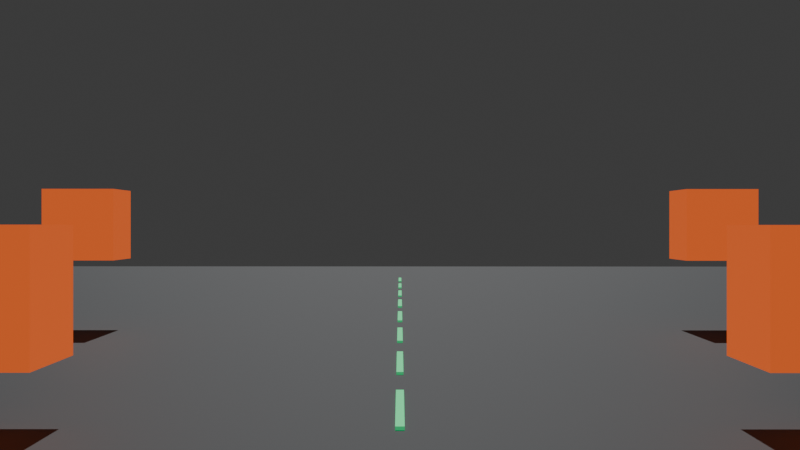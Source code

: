 # Source: Arrietty-UP.blend  (saved by Blender 5.3.17; exported with 4.5.12 LTS)
import bpy
from mathutils import Matrix  # noqa: F401  (used for matrix-valued properties, if any)

bpy.ops.wm.read_factory_settings(use_empty=True)
scene = bpy.context.scene
scene.name = 'ArriettyUP'

# ---- collections
col_collection = bpy.data.collections.new('Collection'); scene.collection.children.link(col_collection)

# ---- materials (node trees are filled in below, after node groups)
mat_ridesurfacematerial = bpy.data.materials.new('RideSurfaceMaterial')
mat_ridesurfacematerial.diffuse_color = (0.035, 0.04, 0.045, 1.0)
mat_courselinematerial = bpy.data.materials.new('CourseLineMaterial')
mat_courselinematerial.diffuse_color = (0.04, 0.9, 0.3, 1.0)
mat_markermaterial = bpy.data.materials.new('MarkerMaterial')
mat_markermaterial.diffuse_color = (1.0, 0.16, 0.03, 1.0)

# ---- material node trees
mat_ridesurfacematerial.use_nodes = True; mat_ridesurfacematerial.node_tree.nodes.clear()
_N = mat_ridesurfacematerial.node_tree.nodes; _L = mat_ridesurfacematerial.node_tree.links
n0 = _N.new('ShaderNodeBsdfPrincipled'); n0.name = 'Principled BSDF'; n0.location = (-200, 100)
n0.inputs[0].default_value = (0.035, 0.04, 0.045, 1.0)
n0.inputs[2].default_value = 0.65
n0.inputs[10].default_value = 0.005
n0.inputs[27].default_value = (0.035, 0.04, 0.045, 1.0)
n1 = _N.new('ShaderNodeOutputMaterial'); n1.name = 'Material Output'; n1.location = (200, 100)
_L.new(n0.outputs[0], n1.inputs[0])
n1.is_active_output = True
mat_courselinematerial.use_nodes = True; mat_courselinematerial.node_tree.nodes.clear()
_N = mat_courselinematerial.node_tree.nodes; _L = mat_courselinematerial.node_tree.links
n0 = _N.new('ShaderNodeBsdfPrincipled'); n0.name = 'Principled BSDF'; n0.location = (-200, 100)
n0.inputs[0].default_value = (0.04, 0.9, 0.3, 1.0)
n0.inputs[2].default_value = 0.65
n0.inputs[10].default_value = 0.005
n0.inputs[27].default_value = (0.04, 0.9, 0.3, 1.0)
n0.inputs[28].default_value = 0.4
n1 = _N.new('ShaderNodeOutputMaterial'); n1.name = 'Material Output'; n1.location = (200, 100)
_L.new(n0.outputs[0], n1.inputs[0])
n1.is_active_output = True
mat_markermaterial.use_nodes = True; mat_markermaterial.node_tree.nodes.clear()
_N = mat_markermaterial.node_tree.nodes; _L = mat_markermaterial.node_tree.links
n0 = _N.new('ShaderNodeBsdfPrincipled'); n0.name = 'Principled BSDF'; n0.location = (-200, 100)
n0.inputs[0].default_value = (1.0, 0.16, 0.03, 1.0)
n0.inputs[2].default_value = 0.65
n0.inputs[10].default_value = 0.005
n0.inputs[27].default_value = (1.0, 0.16, 0.03, 1.0)
n0.inputs[28].default_value = 0.6
n1 = _N.new('ShaderNodeOutputMaterial'); n1.name = 'Material Output'; n1.location = (200, 100)
_L.new(n0.outputs[0], n1.inputs[0])
n1.is_active_output = True

# ---- world
world_world = bpy.data.worlds.new('World'); scene.world = world_world
world_world.use_nodes = True; world_world.node_tree.nodes.clear()
_N = world_world.node_tree.nodes; _L = world_world.node_tree.links
n0 = _N.new('ShaderNodeOutputWorld'); n0.name = 'World Output'; n0.location = (200, 100)
n1 = _N.new('ShaderNodeBackground'); n1.name = 'Background'; n1.location = (-200, 100)
n1.inputs[0].default_value = (0.05088, 0.05088, 0.05088, 1.0)
_L.new(n1.outputs[0], n0.inputs[0])
n0.is_active_output = True
world_world.color = (0.015, 0.02, 0.035)
world_world.sun_shadow_jitter_overblur = 0.0

# ---- cameras
cam_camera = bpy.data.cameras.new('Camera')
cam_camera.clip_start = 0.05
cam_camera.clip_end = 5000.0

# ---- lights
light_sun = bpy.data.lights.new('Sun', 'SUN')
light_sun.energy = 2.2

# ---- meshes
me_plane = bpy.data.meshes.new('Plane')
me_plane.from_pydata([(-40.0, -40.0, 0.0), (40.0, -40.0, 0.0), (-40.0, 40.0, 0.0), (40.0, 40.0, 0.0)], [], [(0, 1, 3, 2)])
_uv = me_plane.uv_layers.new(name='UVMap')
_uv.uv.foreach_set('vector', [0.0, 0.0, 1.0, 0.0, 1.0, 1.0, 0.0, 1.0])
me_plane.materials.append(mat_ridesurfacematerial)
me_plane.update()
me_cube = bpy.data.meshes.new('Cube')
me_cube.from_pydata([(-0.035, -0.9, -0.015), (-0.035, -0.9, 0.015), (-0.035, 0.9, -0.015), (-0.035, 0.9, 0.015), (0.035, -0.9, -0.015), (0.035, -0.9, 0.015), (0.035, 0.9, -0.015), (0.035, 0.9, 0.015)], [], [(0, 1, 3, 2), (2, 3, 7, 6), (6, 7, 5, 4), (4, 5, 1, 0), (2, 6, 4, 0), (7, 3, 1, 5)])
_uv = me_cube.uv_layers.new(name='UVMap')
_uv.uv.foreach_set('vector', [0.375, 0.0, 0.625, 0.0, 0.625, 0.25, 0.375, 0.25, 0.375, 0.25, 0.625, 0.25, 0.625, 0.5, 0.375, 0.5, 0.375, 0.5, 0.625, 0.5, 0.625, 0.75, 0.375, 0.75, 0.375, 0.75, 0.625, 0.75, 0.625, 1.0, 0.375, 1.0, 0.125, 0.5, 0.375, 0.5, 0.375, 0.75, 0.125, 0.75, 0.625, 0.5, 0.875, 0.5, 0.875, 0.75, 0.625, 0.75])
me_cube.materials.append(mat_courselinematerial)
me_cube.update()
me_cube_001 = bpy.data.meshes.new('Cube.001')
me_cube_001.from_pydata([(-0.035, -0.9, -0.015), (-0.035, -0.9, 0.015), (-0.035, 0.9, -0.015), (-0.035, 0.9, 0.015), (0.035, -0.9, -0.015), (0.035, -0.9, 0.015), (0.035, 0.9, -0.015), (0.035, 0.9, 0.015)], [], [(0, 1, 3, 2), (2, 3, 7, 6), (6, 7, 5, 4), (4, 5, 1, 0), (2, 6, 4, 0), (7, 3, 1, 5)])
_uv = me_cube_001.uv_layers.new(name='UVMap')
_uv.uv.foreach_set('vector', [0.375, 0.0, 0.625, 0.0, 0.625, 0.25, 0.375, 0.25, 0.375, 0.25, 0.625, 0.25, 0.625, 0.5, 0.375, 0.5, 0.375, 0.5, 0.625, 0.5, 0.625, 0.75, 0.375, 0.75, 0.375, 0.75, 0.625, 0.75, 0.625, 1.0, 0.375, 1.0, 0.125, 0.5, 0.375, 0.5, 0.375, 0.75, 0.125, 0.75, 0.625, 0.5, 0.875, 0.5, 0.875, 0.75, 0.625, 0.75])
me_cube_001.materials.append(mat_courselinematerial)
me_cube_001.update()
me_cube_002 = bpy.data.meshes.new('Cube.002')
me_cube_002.from_pydata([(-0.035, -0.9, -0.015), (-0.035, -0.9, 0.015), (-0.035, 0.9, -0.015), (-0.035, 0.9, 0.015), (0.035, -0.9, -0.015), (0.035, -0.9, 0.015), (0.035, 0.9, -0.015), (0.035, 0.9, 0.015)], [], [(0, 1, 3, 2), (2, 3, 7, 6), (6, 7, 5, 4), (4, 5, 1, 0), (2, 6, 4, 0), (7, 3, 1, 5)])
_uv = me_cube_002.uv_layers.new(name='UVMap')
_uv.uv.foreach_set('vector', [0.375, 0.0, 0.625, 0.0, 0.625, 0.25, 0.375, 0.25, 0.375, 0.25, 0.625, 0.25, 0.625, 0.5, 0.375, 0.5, 0.375, 0.5, 0.625, 0.5, 0.625, 0.75, 0.375, 0.75, 0.375, 0.75, 0.625, 0.75, 0.625, 1.0, 0.375, 1.0, 0.125, 0.5, 0.375, 0.5, 0.375, 0.75, 0.125, 0.75, 0.625, 0.5, 0.875, 0.5, 0.875, 0.75, 0.625, 0.75])
me_cube_002.materials.append(mat_courselinematerial)
me_cube_002.update()
me_cube_003 = bpy.data.meshes.new('Cube.003')
me_cube_003.from_pydata([(-0.035, -0.9, -0.015), (-0.035, -0.9, 0.015), (-0.035, 0.9, -0.015), (-0.035, 0.9, 0.015), (0.035, -0.9, -0.015), (0.035, -0.9, 0.015), (0.035, 0.9, -0.015), (0.035, 0.9, 0.015)], [], [(0, 1, 3, 2), (2, 3, 7, 6), (6, 7, 5, 4), (4, 5, 1, 0), (2, 6, 4, 0), (7, 3, 1, 5)])
_uv = me_cube_003.uv_layers.new(name='UVMap')
_uv.uv.foreach_set('vector', [0.375, 0.0, 0.625, 0.0, 0.625, 0.25, 0.375, 0.25, 0.375, 0.25, 0.625, 0.25, 0.625, 0.5, 0.375, 0.5, 0.375, 0.5, 0.625, 0.5, 0.625, 0.75, 0.375, 0.75, 0.375, 0.75, 0.625, 0.75, 0.625, 1.0, 0.375, 1.0, 0.125, 0.5, 0.375, 0.5, 0.375, 0.75, 0.125, 0.75, 0.625, 0.5, 0.875, 0.5, 0.875, 0.75, 0.625, 0.75])
me_cube_003.materials.append(mat_courselinematerial)
me_cube_003.update()
me_cube_004 = bpy.data.meshes.new('Cube.004')
me_cube_004.from_pydata([(-0.035, -0.9, -0.015), (-0.035, -0.9, 0.015), (-0.035, 0.9, -0.015), (-0.035, 0.9, 0.015), (0.035, -0.9, -0.015), (0.035, -0.9, 0.015), (0.035, 0.9, -0.015), (0.035, 0.9, 0.015)], [], [(0, 1, 3, 2), (2, 3, 7, 6), (6, 7, 5, 4), (4, 5, 1, 0), (2, 6, 4, 0), (7, 3, 1, 5)])
_uv = me_cube_004.uv_layers.new(name='UVMap')
_uv.uv.foreach_set('vector', [0.375, 0.0, 0.625, 0.0, 0.625, 0.25, 0.375, 0.25, 0.375, 0.25, 0.625, 0.25, 0.625, 0.5, 0.375, 0.5, 0.375, 0.5, 0.625, 0.5, 0.625, 0.75, 0.375, 0.75, 0.375, 0.75, 0.625, 0.75, 0.625, 1.0, 0.375, 1.0, 0.125, 0.5, 0.375, 0.5, 0.375, 0.75, 0.125, 0.75, 0.625, 0.5, 0.875, 0.5, 0.875, 0.75, 0.625, 0.75])
me_cube_004.materials.append(mat_courselinematerial)
me_cube_004.update()
me_cube_005 = bpy.data.meshes.new('Cube.005')
me_cube_005.from_pydata([(-0.035, -0.9, -0.015), (-0.035, -0.9, 0.015), (-0.035, 0.9, -0.015), (-0.035, 0.9, 0.015), (0.035, -0.9, -0.015), (0.035, -0.9, 0.015), (0.035, 0.9, -0.015), (0.035, 0.9, 0.015)], [], [(0, 1, 3, 2), (2, 3, 7, 6), (6, 7, 5, 4), (4, 5, 1, 0), (2, 6, 4, 0), (7, 3, 1, 5)])
_uv = me_cube_005.uv_layers.new(name='UVMap')
_uv.uv.foreach_set('vector', [0.375, 0.0, 0.625, 0.0, 0.625, 0.25, 0.375, 0.25, 0.375, 0.25, 0.625, 0.25, 0.625, 0.5, 0.375, 0.5, 0.375, 0.5, 0.625, 0.5, 0.625, 0.75, 0.375, 0.75, 0.375, 0.75, 0.625, 0.75, 0.625, 1.0, 0.375, 1.0, 0.125, 0.5, 0.375, 0.5, 0.375, 0.75, 0.125, 0.75, 0.625, 0.5, 0.875, 0.5, 0.875, 0.75, 0.625, 0.75])
me_cube_005.materials.append(mat_courselinematerial)
me_cube_005.update()
me_cube_006 = bpy.data.meshes.new('Cube.006')
me_cube_006.from_pydata([(-0.035, -0.9, -0.015), (-0.035, -0.9, 0.015), (-0.035, 0.9, -0.015), (-0.035, 0.9, 0.015), (0.035, -0.9, -0.015), (0.035, -0.9, 0.015), (0.035, 0.9, -0.015), (0.035, 0.9, 0.015)], [], [(0, 1, 3, 2), (2, 3, 7, 6), (6, 7, 5, 4), (4, 5, 1, 0), (2, 6, 4, 0), (7, 3, 1, 5)])
_uv = me_cube_006.uv_layers.new(name='UVMap')
_uv.uv.foreach_set('vector', [0.375, 0.0, 0.625, 0.0, 0.625, 0.25, 0.375, 0.25, 0.375, 0.25, 0.625, 0.25, 0.625, 0.5, 0.375, 0.5, 0.375, 0.5, 0.625, 0.5, 0.625, 0.75, 0.375, 0.75, 0.375, 0.75, 0.625, 0.75, 0.625, 1.0, 0.375, 1.0, 0.125, 0.5, 0.375, 0.5, 0.375, 0.75, 0.125, 0.75, 0.625, 0.5, 0.875, 0.5, 0.875, 0.75, 0.625, 0.75])
me_cube_006.materials.append(mat_courselinematerial)
me_cube_006.update()
me_cube_007 = bpy.data.meshes.new('Cube.007')
me_cube_007.from_pydata([(-0.035, -0.9, -0.015), (-0.035, -0.9, 0.015), (-0.035, 0.9, -0.015), (-0.035, 0.9, 0.015), (0.035, -0.9, -0.015), (0.035, -0.9, 0.015), (0.035, 0.9, -0.015), (0.035, 0.9, 0.015)], [], [(0, 1, 3, 2), (2, 3, 7, 6), (6, 7, 5, 4), (4, 5, 1, 0), (2, 6, 4, 0), (7, 3, 1, 5)])
_uv = me_cube_007.uv_layers.new(name='UVMap')
_uv.uv.foreach_set('vector', [0.375, 0.0, 0.625, 0.0, 0.625, 0.25, 0.375, 0.25, 0.375, 0.25, 0.625, 0.25, 0.625, 0.5, 0.375, 0.5, 0.375, 0.5, 0.625, 0.5, 0.625, 0.75, 0.375, 0.75, 0.375, 0.75, 0.625, 0.75, 0.625, 1.0, 0.375, 1.0, 0.125, 0.5, 0.375, 0.5, 0.375, 0.75, 0.125, 0.75, 0.625, 0.5, 0.875, 0.5, 0.875, 0.75, 0.625, 0.75])
me_cube_007.materials.append(mat_courselinematerial)
me_cube_007.update()
me_cube_008 = bpy.data.meshes.new('Cube.008')
me_cube_008.from_pydata([(-0.035, -0.9, -0.015), (-0.035, -0.9, 0.015), (-0.035, 0.9, -0.015), (-0.035, 0.9, 0.015), (0.035, -0.9, -0.015), (0.035, -0.9, 0.015), (0.035, 0.9, -0.015), (0.035, 0.9, 0.015)], [], [(0, 1, 3, 2), (2, 3, 7, 6), (6, 7, 5, 4), (4, 5, 1, 0), (2, 6, 4, 0), (7, 3, 1, 5)])
_uv = me_cube_008.uv_layers.new(name='UVMap')
_uv.uv.foreach_set('vector', [0.375, 0.0, 0.625, 0.0, 0.625, 0.25, 0.375, 0.25, 0.375, 0.25, 0.625, 0.25, 0.625, 0.5, 0.375, 0.5, 0.375, 0.5, 0.625, 0.5, 0.625, 0.75, 0.375, 0.75, 0.375, 0.75, 0.625, 0.75, 0.625, 1.0, 0.375, 1.0, 0.125, 0.5, 0.375, 0.5, 0.375, 0.75, 0.125, 0.75, 0.625, 0.5, 0.875, 0.5, 0.875, 0.75, 0.625, 0.75])
me_cube_008.materials.append(mat_courselinematerial)
me_cube_008.update()
me_cube_009 = bpy.data.meshes.new('Cube.009')
me_cube_009.from_pydata([(-0.035, -0.9, -0.015), (-0.035, -0.9, 0.015), (-0.035, 0.9, -0.015), (-0.035, 0.9, 0.015), (0.035, -0.9, -0.015), (0.035, -0.9, 0.015), (0.035, 0.9, -0.015), (0.035, 0.9, 0.015)], [], [(0, 1, 3, 2), (2, 3, 7, 6), (6, 7, 5, 4), (4, 5, 1, 0), (2, 6, 4, 0), (7, 3, 1, 5)])
_uv = me_cube_009.uv_layers.new(name='UVMap')
_uv.uv.foreach_set('vector', [0.375, 0.0, 0.625, 0.0, 0.625, 0.25, 0.375, 0.25, 0.375, 0.25, 0.625, 0.25, 0.625, 0.5, 0.375, 0.5, 0.375, 0.5, 0.625, 0.5, 0.625, 0.75, 0.375, 0.75, 0.375, 0.75, 0.625, 0.75, 0.625, 1.0, 0.375, 1.0, 0.125, 0.5, 0.375, 0.5, 0.375, 0.75, 0.125, 0.75, 0.625, 0.5, 0.875, 0.5, 0.875, 0.75, 0.625, 0.75])
me_cube_009.materials.append(mat_courselinematerial)
me_cube_009.update()
me_cube_010 = bpy.data.meshes.new('Cube.010')
me_cube_010.from_pydata([(-0.035, -0.9, -0.015), (-0.035, -0.9, 0.015), (-0.035, 0.9, -0.015), (-0.035, 0.9, 0.015), (0.035, -0.9, -0.015), (0.035, -0.9, 0.015), (0.035, 0.9, -0.015), (0.035, 0.9, 0.015)], [], [(0, 1, 3, 2), (2, 3, 7, 6), (6, 7, 5, 4), (4, 5, 1, 0), (2, 6, 4, 0), (7, 3, 1, 5)])
_uv = me_cube_010.uv_layers.new(name='UVMap')
_uv.uv.foreach_set('vector', [0.375, 0.0, 0.625, 0.0, 0.625, 0.25, 0.375, 0.25, 0.375, 0.25, 0.625, 0.25, 0.625, 0.5, 0.375, 0.5, 0.375, 0.5, 0.625, 0.5, 0.625, 0.75, 0.375, 0.75, 0.375, 0.75, 0.625, 0.75, 0.625, 1.0, 0.375, 1.0, 0.125, 0.5, 0.375, 0.5, 0.375, 0.75, 0.125, 0.75, 0.625, 0.5, 0.875, 0.5, 0.875, 0.75, 0.625, 0.75])
me_cube_010.materials.append(mat_courselinematerial)
me_cube_010.update()
me_cube_011 = bpy.data.meshes.new('Cube.011')
me_cube_011.from_pydata([(-0.035, -0.9, -0.015), (-0.035, -0.9, 0.015), (-0.035, 0.9, -0.015), (-0.035, 0.9, 0.015), (0.035, -0.9, -0.015), (0.035, -0.9, 0.015), (0.035, 0.9, -0.015), (0.035, 0.9, 0.015)], [], [(0, 1, 3, 2), (2, 3, 7, 6), (6, 7, 5, 4), (4, 5, 1, 0), (2, 6, 4, 0), (7, 3, 1, 5)])
_uv = me_cube_011.uv_layers.new(name='UVMap')
_uv.uv.foreach_set('vector', [0.375, 0.0, 0.625, 0.0, 0.625, 0.25, 0.375, 0.25, 0.375, 0.25, 0.625, 0.25, 0.625, 0.5, 0.375, 0.5, 0.375, 0.5, 0.625, 0.5, 0.625, 0.75, 0.375, 0.75, 0.375, 0.75, 0.625, 0.75, 0.625, 1.0, 0.375, 1.0, 0.125, 0.5, 0.375, 0.5, 0.375, 0.75, 0.125, 0.75, 0.625, 0.5, 0.875, 0.5, 0.875, 0.75, 0.625, 0.75])
me_cube_011.materials.append(mat_courselinematerial)
me_cube_011.update()
me_cube_012 = bpy.data.meshes.new('Cube.012')
me_cube_012.from_pydata([(-0.035, -0.9, -0.015), (-0.035, -0.9, 0.015), (-0.035, 0.9, -0.015), (-0.035, 0.9, 0.015), (0.035, -0.9, -0.015), (0.035, -0.9, 0.015), (0.035, 0.9, -0.015), (0.035, 0.9, 0.015)], [], [(0, 1, 3, 2), (2, 3, 7, 6), (6, 7, 5, 4), (4, 5, 1, 0), (2, 6, 4, 0), (7, 3, 1, 5)])
_uv = me_cube_012.uv_layers.new(name='UVMap')
_uv.uv.foreach_set('vector', [0.375, 0.0, 0.625, 0.0, 0.625, 0.25, 0.375, 0.25, 0.375, 0.25, 0.625, 0.25, 0.625, 0.5, 0.375, 0.5, 0.375, 0.5, 0.625, 0.5, 0.625, 0.75, 0.375, 0.75, 0.375, 0.75, 0.625, 0.75, 0.625, 1.0, 0.375, 1.0, 0.125, 0.5, 0.375, 0.5, 0.375, 0.75, 0.125, 0.75, 0.625, 0.5, 0.875, 0.5, 0.875, 0.75, 0.625, 0.75])
me_cube_012.materials.append(mat_courselinematerial)
me_cube_012.update()
me_cube_013 = bpy.data.meshes.new('Cube.013')
me_cube_013.from_pydata([(-0.035, -0.9, -0.015), (-0.035, -0.9, 0.015), (-0.035, 0.9, -0.015), (-0.035, 0.9, 0.015), (0.035, -0.9, -0.015), (0.035, -0.9, 0.015), (0.035, 0.9, -0.015), (0.035, 0.9, 0.015)], [], [(0, 1, 3, 2), (2, 3, 7, 6), (6, 7, 5, 4), (4, 5, 1, 0), (2, 6, 4, 0), (7, 3, 1, 5)])
_uv = me_cube_013.uv_layers.new(name='UVMap')
_uv.uv.foreach_set('vector', [0.375, 0.0, 0.625, 0.0, 0.625, 0.25, 0.375, 0.25, 0.375, 0.25, 0.625, 0.25, 0.625, 0.5, 0.375, 0.5, 0.375, 0.5, 0.625, 0.5, 0.625, 0.75, 0.375, 0.75, 0.375, 0.75, 0.625, 0.75, 0.625, 1.0, 0.375, 1.0, 0.125, 0.5, 0.375, 0.5, 0.375, 0.75, 0.125, 0.75, 0.625, 0.5, 0.875, 0.5, 0.875, 0.75, 0.625, 0.75])
me_cube_013.materials.append(mat_courselinematerial)
me_cube_013.update()
me_cube_014 = bpy.data.meshes.new('Cube.014')
me_cube_014.from_pydata([(-0.035, -0.9, -0.015), (-0.035, -0.9, 0.015), (-0.035, 0.9, -0.015), (-0.035, 0.9, 0.015), (0.035, -0.9, -0.015), (0.035, -0.9, 0.015), (0.035, 0.9, -0.015), (0.035, 0.9, 0.015)], [], [(0, 1, 3, 2), (2, 3, 7, 6), (6, 7, 5, 4), (4, 5, 1, 0), (2, 6, 4, 0), (7, 3, 1, 5)])
_uv = me_cube_014.uv_layers.new(name='UVMap')
_uv.uv.foreach_set('vector', [0.375, 0.0, 0.625, 0.0, 0.625, 0.25, 0.375, 0.25, 0.375, 0.25, 0.625, 0.25, 0.625, 0.5, 0.375, 0.5, 0.375, 0.5, 0.625, 0.5, 0.625, 0.75, 0.375, 0.75, 0.375, 0.75, 0.625, 0.75, 0.625, 1.0, 0.375, 1.0, 0.125, 0.5, 0.375, 0.5, 0.375, 0.75, 0.125, 0.75, 0.625, 0.5, 0.875, 0.5, 0.875, 0.75, 0.625, 0.75])
me_cube_014.materials.append(mat_courselinematerial)
me_cube_014.update()
me_cube_015 = bpy.data.meshes.new('Cube.015')
me_cube_015.from_pydata([(-0.035, -0.9, -0.015), (-0.035, -0.9, 0.015), (-0.035, 0.9, -0.015), (-0.035, 0.9, 0.015), (0.035, -0.9, -0.015), (0.035, -0.9, 0.015), (0.035, 0.9, -0.015), (0.035, 0.9, 0.015)], [], [(0, 1, 3, 2), (2, 3, 7, 6), (6, 7, 5, 4), (4, 5, 1, 0), (2, 6, 4, 0), (7, 3, 1, 5)])
_uv = me_cube_015.uv_layers.new(name='UVMap')
_uv.uv.foreach_set('vector', [0.375, 0.0, 0.625, 0.0, 0.625, 0.25, 0.375, 0.25, 0.375, 0.25, 0.625, 0.25, 0.625, 0.5, 0.375, 0.5, 0.375, 0.5, 0.625, 0.5, 0.625, 0.75, 0.375, 0.75, 0.375, 0.75, 0.625, 0.75, 0.625, 1.0, 0.375, 1.0, 0.125, 0.5, 0.375, 0.5, 0.375, 0.75, 0.125, 0.75, 0.625, 0.5, 0.875, 0.5, 0.875, 0.75, 0.625, 0.75])
me_cube_015.materials.append(mat_courselinematerial)
me_cube_015.update()
me_cube_016 = bpy.data.meshes.new('Cube.016')
me_cube_016.from_pydata([(-0.035, -0.9, -0.015), (-0.035, -0.9, 0.015), (-0.035, 0.9, -0.015), (-0.035, 0.9, 0.015), (0.035, -0.9, -0.015), (0.035, -0.9, 0.015), (0.035, 0.9, -0.015), (0.035, 0.9, 0.015)], [], [(0, 1, 3, 2), (2, 3, 7, 6), (6, 7, 5, 4), (4, 5, 1, 0), (2, 6, 4, 0), (7, 3, 1, 5)])
_uv = me_cube_016.uv_layers.new(name='UVMap')
_uv.uv.foreach_set('vector', [0.375, 0.0, 0.625, 0.0, 0.625, 0.25, 0.375, 0.25, 0.375, 0.25, 0.625, 0.25, 0.625, 0.5, 0.375, 0.5, 0.375, 0.5, 0.625, 0.5, 0.625, 0.75, 0.375, 0.75, 0.375, 0.75, 0.625, 0.75, 0.625, 1.0, 0.375, 1.0, 0.125, 0.5, 0.375, 0.5, 0.375, 0.75, 0.125, 0.75, 0.625, 0.5, 0.875, 0.5, 0.875, 0.75, 0.625, 0.75])
me_cube_016.materials.append(mat_courselinematerial)
me_cube_016.update()
me_cube_017 = bpy.data.meshes.new('Cube.017')
me_cube_017.from_pydata([(-0.035, -0.9, -0.015), (-0.035, -0.9, 0.015), (-0.035, 0.9, -0.015), (-0.035, 0.9, 0.015), (0.035, -0.9, -0.015), (0.035, -0.9, 0.015), (0.035, 0.9, -0.015), (0.035, 0.9, 0.015)], [], [(0, 1, 3, 2), (2, 3, 7, 6), (6, 7, 5, 4), (4, 5, 1, 0), (2, 6, 4, 0), (7, 3, 1, 5)])
_uv = me_cube_017.uv_layers.new(name='UVMap')
_uv.uv.foreach_set('vector', [0.375, 0.0, 0.625, 0.0, 0.625, 0.25, 0.375, 0.25, 0.375, 0.25, 0.625, 0.25, 0.625, 0.5, 0.375, 0.5, 0.375, 0.5, 0.625, 0.5, 0.625, 0.75, 0.375, 0.75, 0.375, 0.75, 0.625, 0.75, 0.625, 1.0, 0.375, 1.0, 0.125, 0.5, 0.375, 0.5, 0.375, 0.75, 0.125, 0.75, 0.625, 0.5, 0.875, 0.5, 0.875, 0.75, 0.625, 0.75])
me_cube_017.materials.append(mat_courselinematerial)
me_cube_017.update()
me_cube_018 = bpy.data.meshes.new('Cube.018')
me_cube_018.from_pydata([(-0.035, -0.9, -0.015), (-0.035, -0.9, 0.015), (-0.035, 0.9, -0.015), (-0.035, 0.9, 0.015), (0.035, -0.9, -0.015), (0.035, -0.9, 0.015), (0.035, 0.9, -0.015), (0.035, 0.9, 0.015)], [], [(0, 1, 3, 2), (2, 3, 7, 6), (6, 7, 5, 4), (4, 5, 1, 0), (2, 6, 4, 0), (7, 3, 1, 5)])
_uv = me_cube_018.uv_layers.new(name='UVMap')
_uv.uv.foreach_set('vector', [0.375, 0.0, 0.625, 0.0, 0.625, 0.25, 0.375, 0.25, 0.375, 0.25, 0.625, 0.25, 0.625, 0.5, 0.375, 0.5, 0.375, 0.5, 0.625, 0.5, 0.625, 0.75, 0.375, 0.75, 0.375, 0.75, 0.625, 0.75, 0.625, 1.0, 0.375, 1.0, 0.125, 0.5, 0.375, 0.5, 0.375, 0.75, 0.125, 0.75, 0.625, 0.5, 0.875, 0.5, 0.875, 0.75, 0.625, 0.75])
me_cube_018.materials.append(mat_courselinematerial)
me_cube_018.update()
me_cube_019 = bpy.data.meshes.new('Cube.019')
me_cube_019.from_pydata([(-0.035, -0.9, -0.015), (-0.035, -0.9, 0.015), (-0.035, 0.9, -0.015), (-0.035, 0.9, 0.015), (0.035, -0.9, -0.015), (0.035, -0.9, 0.015), (0.035, 0.9, -0.015), (0.035, 0.9, 0.015)], [], [(0, 1, 3, 2), (2, 3, 7, 6), (6, 7, 5, 4), (4, 5, 1, 0), (2, 6, 4, 0), (7, 3, 1, 5)])
_uv = me_cube_019.uv_layers.new(name='UVMap')
_uv.uv.foreach_set('vector', [0.375, 0.0, 0.625, 0.0, 0.625, 0.25, 0.375, 0.25, 0.375, 0.25, 0.625, 0.25, 0.625, 0.5, 0.375, 0.5, 0.375, 0.5, 0.625, 0.5, 0.625, 0.75, 0.375, 0.75, 0.375, 0.75, 0.625, 0.75, 0.625, 1.0, 0.375, 1.0, 0.125, 0.5, 0.375, 0.5, 0.375, 0.75, 0.125, 0.75, 0.625, 0.5, 0.875, 0.5, 0.875, 0.75, 0.625, 0.75])
me_cube_019.materials.append(mat_courselinematerial)
me_cube_019.update()
me_cube_020 = bpy.data.meshes.new('Cube.020')
me_cube_020.from_pydata([(-0.035, -0.9, -0.015), (-0.035, -0.9, 0.015), (-0.035, 0.9, -0.015), (-0.035, 0.9, 0.015), (0.035, -0.9, -0.015), (0.035, -0.9, 0.015), (0.035, 0.9, -0.015), (0.035, 0.9, 0.015)], [], [(0, 1, 3, 2), (2, 3, 7, 6), (6, 7, 5, 4), (4, 5, 1, 0), (2, 6, 4, 0), (7, 3, 1, 5)])
_uv = me_cube_020.uv_layers.new(name='UVMap')
_uv.uv.foreach_set('vector', [0.375, 0.0, 0.625, 0.0, 0.625, 0.25, 0.375, 0.25, 0.375, 0.25, 0.625, 0.25, 0.625, 0.5, 0.375, 0.5, 0.375, 0.5, 0.625, 0.5, 0.625, 0.75, 0.375, 0.75, 0.375, 0.75, 0.625, 0.75, 0.625, 1.0, 0.375, 1.0, 0.125, 0.5, 0.375, 0.5, 0.375, 0.75, 0.125, 0.75, 0.625, 0.5, 0.875, 0.5, 0.875, 0.75, 0.625, 0.75])
me_cube_020.materials.append(mat_courselinematerial)
me_cube_020.update()
me_cube_021 = bpy.data.meshes.new('Cube.021')
me_cube_021.from_pydata([(-0.5, -0.5, -0.5), (-0.5, -0.5, 0.5), (-0.5, 0.5, -0.5), (-0.5, 0.5, 0.5), (0.5, -0.5, -0.5), (0.5, -0.5, 0.5), (0.5, 0.5, -0.5), (0.5, 0.5, 0.5)], [], [(0, 1, 3, 2), (2, 3, 7, 6), (6, 7, 5, 4), (4, 5, 1, 0), (2, 6, 4, 0), (7, 3, 1, 5)])
_uv = me_cube_021.uv_layers.new(name='UVMap')
_uv.uv.foreach_set('vector', [0.375, 0.0, 0.625, 0.0, 0.625, 0.25, 0.375, 0.25, 0.375, 0.25, 0.625, 0.25, 0.625, 0.5, 0.375, 0.5, 0.375, 0.5, 0.625, 0.5, 0.625, 0.75, 0.375, 0.75, 0.375, 0.75, 0.625, 0.75, 0.625, 1.0, 0.375, 1.0, 0.125, 0.5, 0.375, 0.5, 0.375, 0.75, 0.125, 0.75, 0.625, 0.5, 0.875, 0.5, 0.875, 0.75, 0.625, 0.75])
me_cube_021.materials.append(mat_markermaterial)
me_cube_021.update()
me_cube_022 = bpy.data.meshes.new('Cube.022')
me_cube_022.from_pydata([(-0.5, -0.5, -0.5), (-0.5, -0.5, 0.5), (-0.5, 0.5, -0.5), (-0.5, 0.5, 0.5), (0.5, -0.5, -0.5), (0.5, -0.5, 0.5), (0.5, 0.5, -0.5), (0.5, 0.5, 0.5)], [], [(0, 1, 3, 2), (2, 3, 7, 6), (6, 7, 5, 4), (4, 5, 1, 0), (2, 6, 4, 0), (7, 3, 1, 5)])
_uv = me_cube_022.uv_layers.new(name='UVMap')
_uv.uv.foreach_set('vector', [0.375, 0.0, 0.625, 0.0, 0.625, 0.25, 0.375, 0.25, 0.375, 0.25, 0.625, 0.25, 0.625, 0.5, 0.375, 0.5, 0.375, 0.5, 0.625, 0.5, 0.625, 0.75, 0.375, 0.75, 0.375, 0.75, 0.625, 0.75, 0.625, 1.0, 0.375, 1.0, 0.125, 0.5, 0.375, 0.5, 0.375, 0.75, 0.125, 0.75, 0.625, 0.5, 0.875, 0.5, 0.875, 0.75, 0.625, 0.75])
me_cube_022.materials.append(mat_markermaterial)
me_cube_022.update()
me_cube_023 = bpy.data.meshes.new('Cube.023')
me_cube_023.from_pydata([(-0.5, -0.5, -0.5), (-0.5, -0.5, 0.5), (-0.5, 0.5, -0.5), (-0.5, 0.5, 0.5), (0.5, -0.5, -0.5), (0.5, -0.5, 0.5), (0.5, 0.5, -0.5), (0.5, 0.5, 0.5)], [], [(0, 1, 3, 2), (2, 3, 7, 6), (6, 7, 5, 4), (4, 5, 1, 0), (2, 6, 4, 0), (7, 3, 1, 5)])
_uv = me_cube_023.uv_layers.new(name='UVMap')
_uv.uv.foreach_set('vector', [0.375, 0.0, 0.625, 0.0, 0.625, 0.25, 0.375, 0.25, 0.375, 0.25, 0.625, 0.25, 0.625, 0.5, 0.375, 0.5, 0.375, 0.5, 0.625, 0.5, 0.625, 0.75, 0.375, 0.75, 0.375, 0.75, 0.625, 0.75, 0.625, 1.0, 0.375, 1.0, 0.125, 0.5, 0.375, 0.5, 0.375, 0.75, 0.125, 0.75, 0.625, 0.5, 0.875, 0.5, 0.875, 0.75, 0.625, 0.75])
me_cube_023.materials.append(mat_markermaterial)
me_cube_023.update()
me_cube_024 = bpy.data.meshes.new('Cube.024')
me_cube_024.from_pydata([(-0.5, -0.5, -0.5), (-0.5, -0.5, 0.5), (-0.5, 0.5, -0.5), (-0.5, 0.5, 0.5), (0.5, -0.5, -0.5), (0.5, -0.5, 0.5), (0.5, 0.5, -0.5), (0.5, 0.5, 0.5)], [], [(0, 1, 3, 2), (2, 3, 7, 6), (6, 7, 5, 4), (4, 5, 1, 0), (2, 6, 4, 0), (7, 3, 1, 5)])
_uv = me_cube_024.uv_layers.new(name='UVMap')
_uv.uv.foreach_set('vector', [0.375, 0.0, 0.625, 0.0, 0.625, 0.25, 0.375, 0.25, 0.375, 0.25, 0.625, 0.25, 0.625, 0.5, 0.375, 0.5, 0.375, 0.5, 0.625, 0.5, 0.625, 0.75, 0.375, 0.75, 0.375, 0.75, 0.625, 0.75, 0.625, 1.0, 0.375, 1.0, 0.125, 0.5, 0.375, 0.5, 0.375, 0.75, 0.125, 0.75, 0.625, 0.5, 0.875, 0.5, 0.875, 0.75, 0.625, 0.75])
me_cube_024.materials.append(mat_markermaterial)
me_cube_024.update()

# ---- objects
ob_secretworldridesurface = bpy.data.objects.new('SecretWorldRideSurface', me_plane)
ob_courseline__30 = bpy.data.objects.new('CourseLine_-30', me_cube)
ob_courseline__27 = bpy.data.objects.new('CourseLine_-27', me_cube_001)
ob_courseline__24 = bpy.data.objects.new('CourseLine_-24', me_cube_002)
ob_courseline__21 = bpy.data.objects.new('CourseLine_-21', me_cube_003)
ob_courseline__18 = bpy.data.objects.new('CourseLine_-18', me_cube_004)
ob_courseline__15 = bpy.data.objects.new('CourseLine_-15', me_cube_005)
ob_courseline__12 = bpy.data.objects.new('CourseLine_-12', me_cube_006)
ob_courseline__09 = bpy.data.objects.new('CourseLine_-09', me_cube_007)
ob_courseline__06 = bpy.data.objects.new('CourseLine_-06', me_cube_008)
ob_courseline__03 = bpy.data.objects.new('CourseLine_-03', me_cube_009)
ob_courseline__00 = bpy.data.objects.new('CourseLine_+00', me_cube_010)
ob_courseline__03_1 = bpy.data.objects.new('CourseLine_+03', me_cube_011)
ob_courseline__06_1 = bpy.data.objects.new('CourseLine_+06', me_cube_012)
ob_courseline__09_1 = bpy.data.objects.new('CourseLine_+09', me_cube_013)
ob_courseline__12_1 = bpy.data.objects.new('CourseLine_+12', me_cube_014)
ob_courseline__15_1 = bpy.data.objects.new('CourseLine_+15', me_cube_015)
ob_courseline__18_1 = bpy.data.objects.new('CourseLine_+18', me_cube_016)
ob_courseline__21_1 = bpy.data.objects.new('CourseLine_+21', me_cube_017)
ob_courseline__24_1 = bpy.data.objects.new('CourseLine_+24', me_cube_018)
ob_courseline__27_1 = bpy.data.objects.new('CourseLine_+27', me_cube_019)
ob_courseline__30_1 = bpy.data.objects.new('CourseLine_+30', me_cube_020)
ob_flightmarker = bpy.data.objects.new('FlightMarker', me_cube_021)
ob_flightmarker_001 = bpy.data.objects.new('FlightMarker.001', me_cube_022)
ob_flightmarker_002 = bpy.data.objects.new('FlightMarker.002', me_cube_023)
ob_flightmarker_003 = bpy.data.objects.new('FlightMarker.003', me_cube_024)
ob_arriettyruntime = bpy.data.objects.new('ArriettyRuntime', None)
ob_arriettycamera = bpy.data.objects.new('ArriettyCamera', cam_camera)
ob_arriettysun = bpy.data.objects.new('ArriettySun', light_sun)

# ---- transforms, parenting, visibility, modifiers, constraints
ob_secretworldridesurface.location = (0.0, 0.0, 0.0)
ob_courseline__30.location = (0.0, -30.0, 0.015)
ob_courseline__27.location = (0.0, -27.0, 0.015)
ob_courseline__24.location = (0.0, -24.0, 0.015)
ob_courseline__21.location = (0.0, -21.0, 0.015)
ob_courseline__18.location = (0.0, -18.0, 0.015)
ob_courseline__15.location = (0.0, -15.0, 0.015)
ob_courseline__12.location = (0.0, -12.0, 0.015)
ob_courseline__09.location = (0.0, -9.0, 0.015)
ob_courseline__06.location = (0.0, -6.0, 0.015)
ob_courseline__03.location = (0.0, -3.0, 0.015)
ob_courseline__00.location = (0.0, 0.0, 0.015)
ob_courseline__03_1.location = (0.0, 3.0, 0.015)
ob_courseline__06_1.location = (0.0, 6.0, 0.015)
ob_courseline__09_1.location = (0.0, 9.0, 0.015)
ob_courseline__12_1.location = (0.0, 12.0, 0.015)
ob_courseline__15_1.location = (0.0, 15.0, 0.015)
ob_courseline__18_1.location = (0.0, 18.0, 0.015)
ob_courseline__21_1.location = (0.0, 21.0, 0.015)
ob_courseline__24_1.location = (0.0, 24.0, 0.015)
ob_courseline__27_1.location = (0.0, 27.0, 0.015)
ob_courseline__30_1.location = (0.0, 30.0, 0.015)
ob_flightmarker.location = (-3.0, -8.0, 1.0)
ob_flightmarker_001.location = (3.0, -8.0, 1.0)
ob_flightmarker_002.location = (-4.5, -16.0, 1.5)
ob_flightmarker_003.location = (4.5, -16.0, 1.5)
ob_arriettyruntime.location = (0.0, 0.0, 0.0)
ob_arriettycamera.parent = ob_arriettyruntime
ob_arriettycamera.location = (0.0, 0.0, 1.5)
ob_arriettycamera.rotation_euler = (-1.571, 3.142, -0.0)
ob_arriettysun.location = (0.0, 0.0, 20.0)
ob_arriettysun.rotation_euler = (0.4887, -0.384, 0.6109)

# ---- collection membership
col_collection.objects.link(ob_secretworldridesurface)
col_collection.objects.link(ob_courseline__30)
col_collection.objects.link(ob_courseline__27)
col_collection.objects.link(ob_courseline__24)
col_collection.objects.link(ob_courseline__21)
col_collection.objects.link(ob_courseline__18)
col_collection.objects.link(ob_courseline__15)
col_collection.objects.link(ob_courseline__12)
col_collection.objects.link(ob_courseline__09)
col_collection.objects.link(ob_courseline__06)
col_collection.objects.link(ob_courseline__03)
col_collection.objects.link(ob_courseline__00)
col_collection.objects.link(ob_courseline__03_1)
col_collection.objects.link(ob_courseline__06_1)
col_collection.objects.link(ob_courseline__09_1)
col_collection.objects.link(ob_courseline__12_1)
col_collection.objects.link(ob_courseline__15_1)
col_collection.objects.link(ob_courseline__18_1)
col_collection.objects.link(ob_courseline__21_1)
col_collection.objects.link(ob_courseline__24_1)
col_collection.objects.link(ob_courseline__27_1)
col_collection.objects.link(ob_courseline__30_1)
col_collection.objects.link(ob_flightmarker)
col_collection.objects.link(ob_flightmarker_001)
col_collection.objects.link(ob_flightmarker_002)
col_collection.objects.link(ob_flightmarker_003)
col_collection.objects.link(ob_arriettyruntime)
col_collection.objects.link(ob_arriettycamera)
col_collection.objects.link(ob_arriettysun)

# ---- scene / render settings (as saved in the file)
scene.camera = ob_arriettycamera
scene.frame_start = 1; scene.frame_end = 250; scene.frame_set(1)
scene.render.engine = 'BLENDER_EEVEE_NEXT'
scene.render.bake_bias = 0.0
scene.render.bake_samples = 0
scene.render.compositor_device = 'GPU'
scene.eevee.use_volume_custom_range = False
scene.eevee.fast_gi_thickness_near = 0.1
scene.eevee.fast_gi_thickness_far = 0.0
scene.eevee.ray_tracing_options.screen_trace_thickness = 0.1
bpy.context.view_layer.update()
